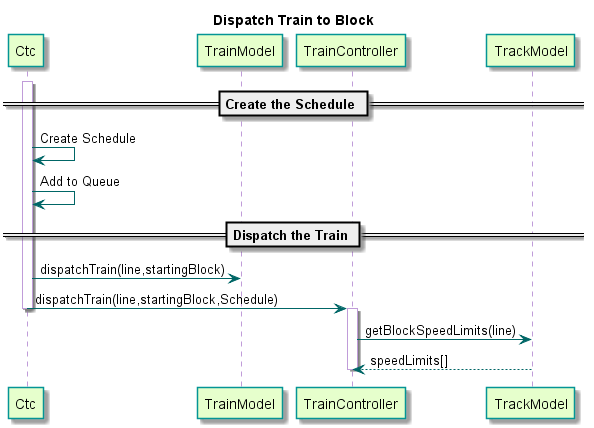

The diagram above was rendered by PlantUML. Its source (embedded in the PNG):
@startuml

title Dispatch Train to Block

skinparam sequence {
  BackgroundColor transparent
  ParticipantBackgroundColor #e6ffcc
  ParticipantBorderColor 	#049595
  PackageBorderCOlor  #049595
  ArrowColor #006666
  LifeLineBorderColor #c09cd9
}

participant Ctc
participant TrainModel
participant TrainController
participant TrackModel

== Create the Schedule ==
activate Ctc
Ctc -> Ctc : Create Schedule
Ctc -> Ctc : Add to Queue
== Dispatch the Train ==
Ctc -> TrainModel : dispatchTrain(line,startingBlock)
Ctc -> TrainController : dispatchTrain(line,startingBlock,Schedule)
deactivate Ctc

activate TrainController
TrainController -> TrackModel : getBlockSpeedLimits(line)
TrackModel --> TrainController : speedLimits[]
deactivate TrainController

@enduml